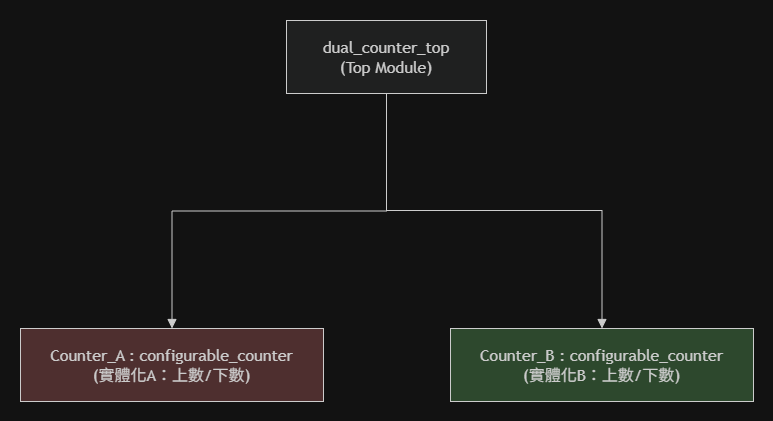

The diagram above was exported from draw.io. Its source (the exported page's mxGraphModel, read from the mxfile embedded in the PNG):
<mxGraphModel dx="-649" dy="596" grid="1" gridSize="10" guides="1" tooltips="1" connect="1" arrows="1" fold="1" page="1" pageScale="1" pageWidth="827" pageHeight="1169" math="0" shadow="0">
  <root>
    <mxCell id="0" />
    <mxCell id="1" parent="0" />
    <UserObject label="" mermaidData="{&#10;  &quot;data&quot;: &quot;flowchart TD\n  Top[\&quot;dual_counter_top&lt;br/&gt;(頂層系統整合模組)\&quot;]:::lvl1\n\n  Top --&gt; CA[\&quot;Counter_A : configurable_counter&lt;br/&gt;(實體化A：0-9下數)\&quot;]:::lvl2\n  Top --&gt; CB[\&quot;Counter_B : configurable_counter&lt;br/&gt;(實體化B：3-12上數)\&quot;]:::lvl2\n\n  CA --&gt; A_Seq[\&quot;A_Seq: 序向邏輯時脈暫存器\&quot;]:::lvl3\n  CA --&gt; A_Comb[\&quot;A_Comb: 組合邏輯次狀態判定\&quot;]:::lvl3\n  CA --&gt; A_Out[\&quot;A_Out: 輸出驅動與型態轉換\&quot;]:::lvl3\n\n  CB --&gt; B_Seq[\&quot;B_Seq: 序向邏輯時脈暫存器\&quot;]:::lvl3\n  CB --&gt; B_Comb[\&quot;B_Comb: 組合邏輯次狀態判定\&quot;]:::lvl3\n  CB --&gt; B_Out[\&quot;B_Out: 輸出驅動與型態轉換\&quot;]:::lvl3\n\n  A_Seq --&gt; A_Rst[\&quot;非同步重置觸發 (rst='1')\&quot;]:::lvl4\n  A_Seq --&gt; A_Clk[\&quot;時脈正緣致能 (rising_edge 且 en_A='1')\&quot;]:::lvl4\n  A_Comb --&gt; A_Bound[\&quot;下數邊界檢查\&quot;]:::lvl4\n  A_Comb --&gt; A_Norm[\&quot;一般下數遞減\&quot;]:::lvl4\n\n  B_Seq --&gt; B_Rst[\&quot;非同步重置觸發 (rst='1')\&quot;]:::lvl4\n  B_Seq --&gt; B_Clk[\&quot;時脈正緣致能 (rising_edge 且 en_B='1')\&quot;]:::lvl4\n  B_Comb --&gt; B_Bound[\&quot;上數邊界檢查\&quot;]:::lvl4\n  B_Comb --&gt; B_Norm[\&quot;一般上數遞增\&quot;]:::lvl4\n\n  A_Rst --&gt; A_S1[\&quot;cnt_reg &lt;= low_A ('0000')\&quot;]:::lvl5\n  A_Clk --&gt; A_S2[\&quot;更新暫存器：cnt_reg &lt;= next_cnt\&quot;]:::lvl5\n  A_Bound --&gt; A_S3[\&quot;下界過界回繞：next_cnt &lt;= high_A ('1001')\&quot;]:::lvl5\n  A_Norm --&gt; A_S4[\&quot;標準下數運算：next_cnt &lt;= cnt_reg - 1\&quot;]:::lvl5\n  A_Out --&gt; A_S5[\&quot;out_A &lt;= std_logic_vector(cnt_reg)\&quot;]:::lvl5\n\n  B_Rst --&gt; B_S1[\&quot;cnt_reg &lt;= low_B ('0011')\&quot;]:::lvl5\n  B_Clk --&gt; B_S2[\&quot;更新暫存器：cnt_reg &lt;= next_cnt\&quot;]:::lvl5\n  B_Bound --&gt; B_S3[\&quot;上界溢出回繞：next_cnt &lt;= low_B ('0011')\&quot;]:::lvl5\n  B_Norm --&gt; B_S4[\&quot;標準上數運算：next_cnt &lt;= cnt_reg + 1\&quot;]:::lvl5\n  B_Out --&gt; B_S5[\&quot;out_B &lt;= std_logic_vector(cnt_reg)\&quot;]:::lvl5&quot;,&#10;  &quot;config&quot;: null&#10;}" id="2xlEWv-yBVLGR0n4sCZt-45">
      <mxCell connectable="0" parent="1" style="group;transparentBounds=1;editIcon=1;lockedGroup=0;groupPadding=20;" vertex="1">
        <mxGeometry as="geometry" />
      </mxCell>
    </UserObject>
    <UserObject label="dual_counter_top&lt;br&gt;(Top Module)" mermaidId="n:Top" mermaidBaseStyle="html=1;whiteSpace=wrap;strokeWidth=1;fillColor=light-dark(#ECECFF,#1f2020);strokeColor=light-dark(#9370DB,#cccccc);fontColor=light-dark(#333333,#cccccc);fontFamily=Trebuchet MS,Verdana,Arial,sans-serif;fontSize=16;" mermaidBaseValue="dual_counter_top&#10;(頂層系統整合模組)" id="2xlEWv-yBVLGR0n4sCZt-46">
      <mxCell parent="2xlEWv-yBVLGR0n4sCZt-45" style="html=1;whiteSpace=wrap;strokeWidth=1;fillColor=light-dark(#ECECFF,#1f2020);strokeColor=light-dark(#9370DB,#cccccc);fontColor=light-dark(#333333,#cccccc);fontFamily=Trebuchet MS,Verdana,Arial,sans-serif;fontSize=16;" vertex="1">
        <mxGeometry height="73" width="200" x="2396" y="240" as="geometry" />
      </mxCell>
    </UserObject>
    <UserObject label="Counter_A : configurable_counter&lt;br&gt;(實體化A：上數/下數)" mermaidId="n:CA" mermaidBaseStyle="html=1;whiteSpace=wrap;strokeWidth=1;fillColor=light-dark(#ECECFF,#1f2020);strokeColor=light-dark(#9370DB,#cccccc);fontColor=light-dark(#333333,#cccccc);fontFamily=Trebuchet MS,Verdana,Arial,sans-serif;fontSize=16;" mermaidBaseValue="Counter_A : configurable_counter&#10;(實體化A：0-9下數)" id="2xlEWv-yBVLGR0n4sCZt-47">
      <mxCell parent="2xlEWv-yBVLGR0n4sCZt-45" style="html=1;whiteSpace=wrap;strokeWidth=1;fillColor=light-dark(#ECECFF,#4E2F2F);strokeColor=light-dark(#9370DB,#cccccc);fontColor=light-dark(#333333,#cccccc);fontFamily=Trebuchet MS,Verdana,Arial,sans-serif;fontSize=16;" vertex="1">
        <mxGeometry height="73" width="303" x="2130" y="548" as="geometry" />
      </mxCell>
    </UserObject>
    <UserObject label="Counter_B : configurable_counter&lt;br&gt;(實體化B：上數/下數)" mermaidId="n:CB" mermaidBaseStyle="html=1;whiteSpace=wrap;strokeWidth=1;fillColor=light-dark(#ECECFF,#1f2020);strokeColor=light-dark(#9370DB,#cccccc);fontColor=light-dark(#333333,#cccccc);fontFamily=Trebuchet MS,Verdana,Arial,sans-serif;fontSize=16;" mermaidBaseValue="Counter_B : configurable_counter&#10;(實體化B：3-12上數)" id="2xlEWv-yBVLGR0n4sCZt-48">
      <mxCell parent="2xlEWv-yBVLGR0n4sCZt-45" style="html=1;whiteSpace=wrap;strokeWidth=1;fillColor=light-dark(#FFFFFF,#2D482D);strokeColor=light-dark(#9370DB,#cccccc);fontColor=light-dark(#333333,#cccccc);fontFamily=Trebuchet MS,Verdana,Arial,sans-serif;fontSize=16;" vertex="1">
        <mxGeometry height="73" width="303" x="2560" y="548" as="geometry" />
      </mxCell>
    </UserObject>
    <UserObject label="" mermaidId="e:Top-&gt;CA#0" mermaidBaseStyle="curved=1;startArrow=none;endArrow=block;endSize=7;strokeColor=light-dark(#333333,#cccccc);exitX=0;exitY=0.6;entryX=0.5;entryY=0;" mermaidBaseValue="" id="2xlEWv-yBVLGR0n4sCZt-73">
      <mxCell edge="1" parent="2xlEWv-yBVLGR0n4sCZt-45" source="2xlEWv-yBVLGR0n4sCZt-46" style="startArrow=none;endArrow=block;endSize=7;strokeColor=light-dark(#333333,#cccccc);exitX=0.5;exitY=1;entryX=0.5;entryY=0;rounded=0;edgeStyle=orthogonalEdgeStyle;exitDx=0;exitDy=0;" target="2xlEWv-yBVLGR0n4sCZt-47">
        <mxGeometry relative="1" as="geometry" />
      </mxCell>
    </UserObject>
    <UserObject label="" mermaidId="e:Top-&gt;CB#0" mermaidBaseStyle="curved=1;startArrow=none;endArrow=block;endSize=7;strokeColor=light-dark(#333333,#cccccc);exitX=1;exitY=0.6;entryX=0.5;entryY=0;" mermaidBaseValue="" id="2xlEWv-yBVLGR0n4sCZt-74">
      <mxCell edge="1" parent="2xlEWv-yBVLGR0n4sCZt-45" source="2xlEWv-yBVLGR0n4sCZt-46" style="startArrow=none;endArrow=block;endSize=7;strokeColor=light-dark(#333333,#cccccc);exitX=0.5;exitY=1;entryX=0.5;entryY=0;rounded=0;edgeStyle=orthogonalEdgeStyle;exitDx=0;exitDy=0;" target="2xlEWv-yBVLGR0n4sCZt-48">
        <mxGeometry relative="1" as="geometry">
          <Array as="points">
            <mxPoint x="2496" y="430" />
            <mxPoint x="2712" y="430" />
          </Array>
        </mxGeometry>
      </mxCell>
    </UserObject>
  </root>
</mxGraphModel>